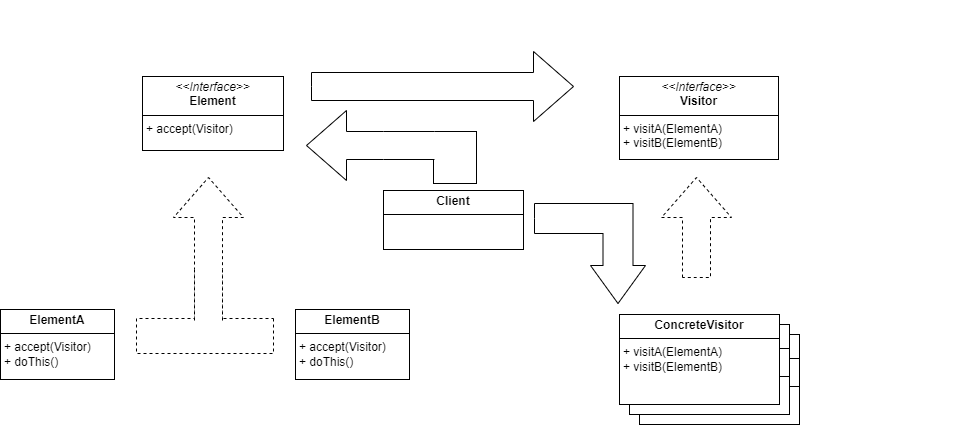

The diagram above was exported from draw.io. Its source (the exported page's mxGraphModel, read from the mxfile embedded in the PNG):
<mxGraphModel dx="1444" dy="855" grid="0" gridSize="10" guides="1" tooltips="1" connect="1" arrows="1" fold="1" page="0" pageScale="1" pageWidth="850" pageHeight="1100" math="0" shadow="0">
  <root>
    <mxCell id="0" />
    <mxCell id="1" parent="0" />
    <mxCell id="GxfmRuTY-vrftTRDYYGI-27" value="" style="html=1;points=[[0,0,0,0,5],[0,1,0,0,-5],[1,0,0,0,5],[1,1,0,0,-5]];perimeter=orthogonalPerimeter;outlineConnect=0;targetShapes=umlLifeline;portConstraint=eastwest;newEdgeStyle={&quot;curved&quot;:0,&quot;rounded&quot;:0};direction=south;dashed=1;" vertex="1" parent="1">
      <mxGeometry x="493" y="691" width="137" height="35" as="geometry" />
    </mxCell>
    <mxCell id="GxfmRuTY-vrftTRDYYGI-8" value="&lt;p style=&quot;margin:0px;margin-top:4px;text-align:center;&quot;&gt;&lt;b&gt;Class&lt;/b&gt;&lt;/p&gt;&lt;hr size=&quot;1&quot; style=&quot;border-style:solid;&quot;/&gt;&lt;p style=&quot;margin:0px;margin-left:4px;&quot;&gt;+ field: Type&lt;/p&gt;&lt;hr size=&quot;1&quot; style=&quot;border-style:solid;&quot;/&gt;&lt;p style=&quot;margin:0px;margin-left:4px;&quot;&gt;+ method(): Type&lt;/p&gt;" style="verticalAlign=top;align=left;overflow=fill;html=1;whiteSpace=wrap;" vertex="1" parent="1">
      <mxGeometry x="996" y="707" width="160" height="90" as="geometry" />
    </mxCell>
    <mxCell id="GxfmRuTY-vrftTRDYYGI-7" value="&lt;p style=&quot;margin:0px;margin-top:4px;text-align:center;&quot;&gt;&lt;b&gt;Class&lt;/b&gt;&lt;/p&gt;&lt;hr size=&quot;1&quot; style=&quot;border-style:solid;&quot;/&gt;&lt;p style=&quot;margin:0px;margin-left:4px;&quot;&gt;+ field: Type&lt;/p&gt;&lt;hr size=&quot;1&quot; style=&quot;border-style:solid;&quot;/&gt;&lt;p style=&quot;margin:0px;margin-left:4px;&quot;&gt;+ method(): Type&lt;/p&gt;" style="verticalAlign=top;align=left;overflow=fill;html=1;whiteSpace=wrap;" vertex="1" parent="1">
      <mxGeometry x="986" y="697" width="160" height="90" as="geometry" />
    </mxCell>
    <mxCell id="GxfmRuTY-vrftTRDYYGI-1" value="&lt;p style=&quot;margin:0px;margin-top:4px;text-align:center;&quot;&gt;&lt;i&gt;&amp;lt;&amp;lt;Interface&amp;gt;&amp;gt;&lt;/i&gt;&lt;br&gt;&lt;b&gt;Element&lt;/b&gt;&lt;/p&gt;&lt;hr size=&quot;1&quot; style=&quot;border-style:solid;&quot;&gt;&lt;p style=&quot;margin:0px;margin-left:4px;&quot;&gt;+ accept(Visitor)&lt;/p&gt;" style="verticalAlign=top;align=left;overflow=fill;html=1;whiteSpace=wrap;" vertex="1" parent="1">
      <mxGeometry x="499" y="449" width="141" height="74" as="geometry" />
    </mxCell>
    <mxCell id="GxfmRuTY-vrftTRDYYGI-2" value="&lt;p style=&quot;margin:0px;margin-top:4px;text-align:center;&quot;&gt;&lt;i&gt;&amp;lt;&amp;lt;Interface&amp;gt;&amp;gt;&lt;/i&gt;&lt;br&gt;&lt;b&gt;Visitor&lt;/b&gt;&lt;/p&gt;&lt;hr size=&quot;1&quot; style=&quot;border-style:solid;&quot;&gt;&lt;p style=&quot;margin:0px;margin-left:4px;&quot;&gt;&lt;/p&gt;&lt;p style=&quot;margin:0px;margin-left:4px;&quot;&gt;+ visitA(ElementA)&lt;br&gt;+ visitB(ElementB)&lt;/p&gt;" style="verticalAlign=top;align=left;overflow=fill;html=1;whiteSpace=wrap;" vertex="1" parent="1">
      <mxGeometry x="976" y="449" width="159" height="83" as="geometry" />
    </mxCell>
    <mxCell id="GxfmRuTY-vrftTRDYYGI-3" value="&lt;p style=&quot;margin:0px;margin-top:4px;text-align:center;&quot;&gt;&lt;b&gt;Client&lt;/b&gt;&lt;/p&gt;&lt;hr size=&quot;1&quot; style=&quot;border-style:solid;&quot;&gt;&lt;div style=&quot;height:2px;&quot;&gt;&lt;/div&gt;" style="verticalAlign=top;align=left;overflow=fill;html=1;whiteSpace=wrap;" vertex="1" parent="1">
      <mxGeometry x="740" y="563" width="140" height="59" as="geometry" />
    </mxCell>
    <mxCell id="GxfmRuTY-vrftTRDYYGI-4" value="&lt;p style=&quot;margin:0px;margin-top:4px;text-align:center;&quot;&gt;&lt;b&gt;ElementA&lt;/b&gt;&lt;/p&gt;&lt;hr size=&quot;1&quot; style=&quot;border-style:solid;&quot;&gt;&lt;p style=&quot;margin:0px;margin-left:4px;&quot;&gt;+ accept(Visitor)&lt;/p&gt;&lt;p style=&quot;margin:0px;margin-left:4px;&quot;&gt;+ doThis()&lt;/p&gt;" style="verticalAlign=top;align=left;overflow=fill;html=1;whiteSpace=wrap;" vertex="1" parent="1">
      <mxGeometry x="357" y="682" width="114" height="70" as="geometry" />
    </mxCell>
    <mxCell id="GxfmRuTY-vrftTRDYYGI-6" value="&lt;p style=&quot;margin:0px;margin-top:4px;text-align:center;&quot;&gt;&lt;b&gt;ConcreteVisitor&lt;/b&gt;&lt;/p&gt;&lt;hr size=&quot;1&quot; style=&quot;border-style:solid;&quot;&gt;&lt;p style=&quot;margin:0px;margin-left:4px;&quot;&gt;+ visitA(ElementA)&lt;/p&gt;&lt;p style=&quot;margin:0px;margin-left:4px;&quot;&gt;+ visitB(ElementB)&lt;br&gt;&lt;/p&gt;" style="verticalAlign=top;align=left;overflow=fill;html=1;whiteSpace=wrap;" vertex="1" parent="1">
      <mxGeometry x="976" y="687" width="160" height="90" as="geometry" />
    </mxCell>
    <mxCell id="GxfmRuTY-vrftTRDYYGI-9" value="" style="html=1;shadow=0;dashed=1;align=center;verticalAlign=middle;shape=mxgraph.arrows2.arrow;dy=0.6;dx=40;direction=north;notch=0;" vertex="1" parent="1">
      <mxGeometry x="1018" y="550" width="70" height="100" as="geometry" />
    </mxCell>
    <mxCell id="GxfmRuTY-vrftTRDYYGI-10" value="&lt;p style=&quot;margin:0px;margin-top:4px;text-align:center;&quot;&gt;&lt;b&gt;ElementB&lt;/b&gt;&lt;/p&gt;&lt;hr size=&quot;1&quot; style=&quot;border-style:solid;&quot;&gt;&lt;p style=&quot;margin:0px;margin-left:4px;&quot;&gt;+ accept(Visitor)&lt;/p&gt;&lt;p style=&quot;margin:0px;margin-left:4px;&quot;&gt;+ doThis()&lt;/p&gt;" style="verticalAlign=top;align=left;overflow=fill;html=1;whiteSpace=wrap;" vertex="1" parent="1">
      <mxGeometry x="652" y="682" width="114" height="70" as="geometry" />
    </mxCell>
    <mxCell id="GxfmRuTY-vrftTRDYYGI-12" value="" style="html=1;shadow=0;dashed=01;align=center;verticalAlign=middle;shape=mxgraph.arrows2.arrow;dy=0.6;dx=40;direction=north;notch=0;" vertex="1" parent="1">
      <mxGeometry x="530" y="550" width="70" height="141" as="geometry" />
    </mxCell>
    <mxCell id="GxfmRuTY-vrftTRDYYGI-13" value="" style="shape=partialRectangle;whiteSpace=wrap;html=1;left=0;right=0;fillColor=white;direction=south;dashed=1;" vertex="1" parent="1">
      <mxGeometry x="551" y="642" width="28" height="51" as="geometry" />
    </mxCell>
    <mxCell id="GxfmRuTY-vrftTRDYYGI-14" value="" style="html=1;shadow=0;dashed=0;align=center;verticalAlign=middle;shape=mxgraph.arrows2.arrow;dy=0.6;dx=40;notch=0;" vertex="1" parent="1">
      <mxGeometry x="668" y="424" width="262" height="70" as="geometry" />
    </mxCell>
    <mxCell id="GxfmRuTY-vrftTRDYYGI-16" value="" style="html=1;shadow=0;dashed=0;align=center;verticalAlign=middle;shape=mxgraph.arrows2.bendArrow;dy=15;dx=38;notch=0;arrowHead=55;rounded=0;direction=south;" vertex="1" parent="1">
      <mxGeometry x="891" y="576" width="111" height="100" as="geometry" />
    </mxCell>
    <mxCell id="GxfmRuTY-vrftTRDYYGI-18" value="" style="html=1;shadow=0;dashed=0;align=center;verticalAlign=middle;shape=mxgraph.arrows2.arrow;dy=0.6;dx=40;flipH=1;notch=0;" vertex="1" parent="1">
      <mxGeometry x="663" y="483" width="134" height="70" as="geometry" />
    </mxCell>
    <mxCell id="GxfmRuTY-vrftTRDYYGI-19" value="" style="html=1;points=[[0,0,0,0,5],[0,1,0,0,-5],[1,0,0,0,5],[1,1,0,0,-5]];perimeter=orthogonalPerimeter;outlineConnect=0;targetShapes=umlLifeline;portConstraint=eastwest;newEdgeStyle={&quot;curved&quot;:0,&quot;rounded&quot;:0};" vertex="1" parent="1">
      <mxGeometry x="790" y="504" width="43" height="52" as="geometry" />
    </mxCell>
    <mxCell id="GxfmRuTY-vrftTRDYYGI-20" value="declares a set of visiting methods that can take concrete elements of an object structure as arguments" style="fontColor=white;text;html=1;align=center;verticalAlign=middle;whiteSpace=wrap;rounded=0;fontSize=16;" vertex="1" parent="1">
      <mxGeometry x="1146" y="467" width="183" height="30" as="geometry" />
    </mxCell>
    <mxCell id="GxfmRuTY-vrftTRDYYGI-21" value="InsuranceMessagingVisitor" style="fontColor=white;text;html=1;align=center;verticalAlign=middle;whiteSpace=wrap;rounded=0;fontSize=16;" vertex="1" parent="1">
      <mxGeometry x="1062" y="652" width="183" height="30" as="geometry" />
    </mxCell>
    <mxCell id="GxfmRuTY-vrftTRDYYGI-22" value="Client" style="fontColor=white;text;html=1;align=center;verticalAlign=middle;whiteSpace=wrap;rounded=0;fontSize=16;" vertex="1" parent="1">
      <mxGeometry x="473.5" y="403" width="183" height="30" as="geometry" />
    </mxCell>
    <mxCell id="GxfmRuTY-vrftTRDYYGI-23" value="Bank - Company - Resident - Restaurant" style="fontColor=white;text;html=1;align=center;verticalAlign=middle;whiteSpace=wrap;rounded=0;fontSize=16;" vertex="1" parent="1">
      <mxGeometry x="399" y="777" width="332" height="30" as="geometry" />
    </mxCell>
    <mxCell id="GxfmRuTY-vrftTRDYYGI-24" value="" style="shape=partialRectangle;whiteSpace=wrap;html=1;left=0;right=0;fillColor=white;direction=west;" vertex="1" parent="1">
      <mxGeometry x="740" y="504" width="51" height="28" as="geometry" />
    </mxCell>
    <mxCell id="GxfmRuTY-vrftTRDYYGI-25" value="defines a collection or some other object and uses the visitor to invoke a certain behavior on each concrete element part of this object" style="fontColor=white;text;html=1;align=center;verticalAlign=middle;whiteSpace=wrap;rounded=0;fontSize=16;" vertex="1" parent="1">
      <mxGeometry x="610" y="642" width="332" height="18" as="geometry" />
    </mxCell>
    <mxCell id="GxfmRuTY-vrftTRDYYGI-26" value="declares a method for accepting visitors" style="fontColor=white;text;html=1;align=center;verticalAlign=middle;whiteSpace=wrap;rounded=0;fontSize=16;" vertex="1" parent="1">
      <mxGeometry x="393" y="373" width="332" height="30" as="geometry" />
    </mxCell>
  </root>
</mxGraphModel>